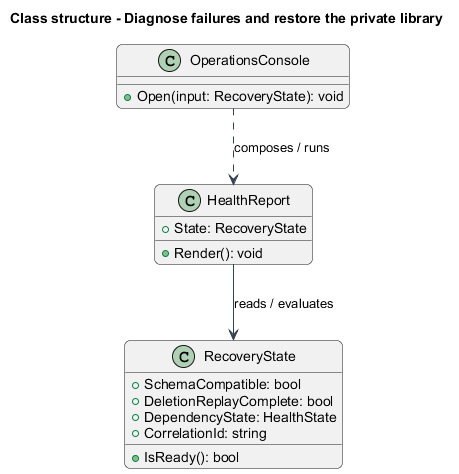

The diagram above was rendered by PlantUML. Its source (embedded in the PNG):
@startuml
skinparam backgroundColor #FFFFFF
skinparam shadowing false
skinparam roundcorner 12
skinparam defaultFontName Arial
skinparam ArrowColor #344054
skinparam rectangle {
  BorderColor #344054
  FontColor #101828
}
skinparam package {
  BorderColor #667085
  FontColor #101828
  BackgroundColor #F9FAFB
}

title Class structure - Diagnose failures and restore the private library
class RecoveryState {
  +SchemaCompatible: bool
  +DeletionReplayComplete: bool
  +DependencyState: HealthState
  +CorrelationId: string
  +IsReady(): bool
}
class OperationsConsole {
  +Open(input: RecoveryState): void
}
class HealthReport {
  +State: RecoveryState
  +Render(): void
}
OperationsConsole ..> HealthReport : composes / runs
HealthReport --> RecoveryState : reads / evaluates
@enduml